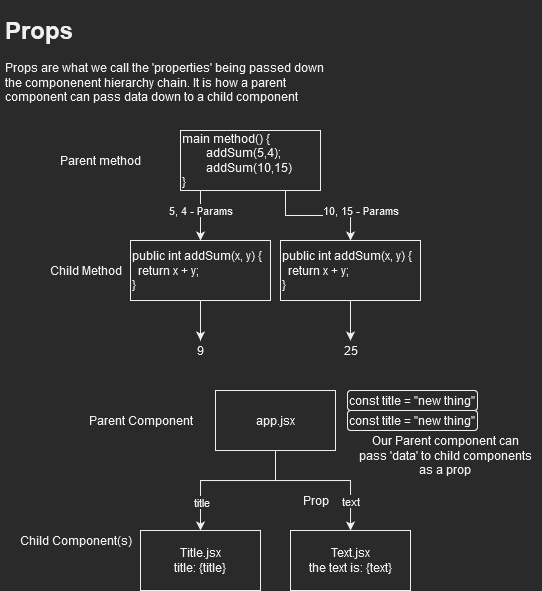

The diagram above was exported from draw.io. Its source (the exported page's mxGraphModel, read from the mxfile embedded in the PNG):
<mxGraphModel dx="981" dy="519" grid="1" gridSize="10" guides="1" tooltips="1" connect="1" arrows="1" fold="1" page="1" pageScale="1" pageWidth="827" pageHeight="1169" math="0" shadow="0">
  <root>
    <mxCell id="0" />
    <mxCell id="1" parent="0" />
    <mxCell id="tsm6r_G4gukV2YfayENg-1" value="&lt;h1&gt;Props&lt;/h1&gt;&lt;p&gt;Props are what we call the 'properties' being passed down the componenent hierarchy chain. It is how a parent component can pass data down to a child component&lt;br&gt;&lt;/p&gt;" style="text;html=1;strokeColor=none;fillColor=none;spacing=5;spacingTop=-20;whiteSpace=wrap;overflow=hidden;rounded=0;" vertex="1" parent="1">
      <mxGeometry x="10" y="10" width="340" height="110" as="geometry" />
    </mxCell>
    <mxCell id="tsm6r_G4gukV2YfayENg-8" style="edgeStyle=orthogonalEdgeStyle;rounded=0;orthogonalLoop=1;jettySize=auto;html=1;" edge="1" parent="1" source="tsm6r_G4gukV2YfayENg-2">
      <mxGeometry relative="1" as="geometry">
        <mxPoint x="210" y="340" as="targetPoint" />
      </mxGeometry>
    </mxCell>
    <mxCell id="tsm6r_G4gukV2YfayENg-2" value="&lt;div&gt;public int addSum(x, y) {&lt;/div&gt;&lt;div&gt;&amp;nbsp; return x + y;&lt;/div&gt;&lt;div&gt;}&lt;br&gt;&lt;/div&gt;" style="rounded=0;whiteSpace=wrap;html=1;align=left;" vertex="1" parent="1">
      <mxGeometry x="140" y="240" width="140" height="60" as="geometry" />
    </mxCell>
    <mxCell id="tsm6r_G4gukV2YfayENg-4" style="edgeStyle=orthogonalEdgeStyle;rounded=0;orthogonalLoop=1;jettySize=auto;html=1;entryX=0.5;entryY=0;entryDx=0;entryDy=0;" edge="1" parent="1" target="tsm6r_G4gukV2YfayENg-2">
      <mxGeometry relative="1" as="geometry">
        <mxPoint x="210" y="190" as="sourcePoint" />
      </mxGeometry>
    </mxCell>
    <mxCell id="tsm6r_G4gukV2YfayENg-7" value="5, 4 - Params" style="edgeLabel;html=1;align=center;verticalAlign=middle;resizable=0;points=[];" vertex="1" connectable="0" parent="tsm6r_G4gukV2YfayENg-4">
      <mxGeometry x="-0.24" y="1" relative="1" as="geometry">
        <mxPoint x="-1" as="offset" />
      </mxGeometry>
    </mxCell>
    <mxCell id="tsm6r_G4gukV2YfayENg-14" style="edgeStyle=orthogonalEdgeStyle;rounded=0;orthogonalLoop=1;jettySize=auto;html=1;exitX=0.75;exitY=1;exitDx=0;exitDy=0;entryX=0.5;entryY=0;entryDx=0;entryDy=0;" edge="1" parent="1" source="tsm6r_G4gukV2YfayENg-3" target="tsm6r_G4gukV2YfayENg-11">
      <mxGeometry relative="1" as="geometry" />
    </mxCell>
    <mxCell id="tsm6r_G4gukV2YfayENg-3" value="&lt;div&gt;main method() {&lt;/div&gt;&lt;div&gt;&lt;span style=&quot;white-space: pre&quot;&gt;&#09;&lt;/span&gt;addSum(5,4);&lt;/div&gt;&lt;div&gt;&lt;span style=&quot;white-space: pre&quot;&gt;&#09;&lt;/span&gt;addSum(10,15)&lt;br&gt;&lt;/div&gt;&lt;div&gt;}&lt;br&gt;&lt;/div&gt;" style="rounded=0;whiteSpace=wrap;html=1;align=left;" vertex="1" parent="1">
      <mxGeometry x="190" y="130" width="140" height="60" as="geometry" />
    </mxCell>
    <mxCell id="tsm6r_G4gukV2YfayENg-5" value="Parent method" style="text;html=1;align=center;verticalAlign=middle;resizable=0;points=[];autosize=1;strokeColor=none;fillColor=none;" vertex="1" parent="1">
      <mxGeometry x="60" y="150" width="100" height="20" as="geometry" />
    </mxCell>
    <mxCell id="tsm6r_G4gukV2YfayENg-6" value="Child Method" style="text;html=1;align=center;verticalAlign=middle;resizable=0;points=[];autosize=1;strokeColor=none;fillColor=none;" vertex="1" parent="1">
      <mxGeometry x="50" y="260" width="90" height="20" as="geometry" />
    </mxCell>
    <mxCell id="tsm6r_G4gukV2YfayENg-9" value="9" style="text;html=1;align=center;verticalAlign=middle;resizable=0;points=[];autosize=1;strokeColor=none;fillColor=none;" vertex="1" parent="1">
      <mxGeometry x="200" y="340" width="20" height="20" as="geometry" />
    </mxCell>
    <mxCell id="tsm6r_G4gukV2YfayENg-10" style="edgeStyle=orthogonalEdgeStyle;rounded=0;orthogonalLoop=1;jettySize=auto;html=1;" edge="1" parent="1" source="tsm6r_G4gukV2YfayENg-11">
      <mxGeometry relative="1" as="geometry">
        <mxPoint x="360" y="340" as="targetPoint" />
      </mxGeometry>
    </mxCell>
    <mxCell id="tsm6r_G4gukV2YfayENg-11" value="&lt;div&gt;public int addSum(x, y) {&lt;/div&gt;&lt;div&gt;&amp;nbsp; return x + y;&lt;/div&gt;&lt;div&gt;}&lt;br&gt;&lt;/div&gt;" style="rounded=0;whiteSpace=wrap;html=1;align=left;" vertex="1" parent="1">
      <mxGeometry x="290" y="240" width="140" height="60" as="geometry" />
    </mxCell>
    <mxCell id="tsm6r_G4gukV2YfayENg-12" value="10, 15 - Params" style="edgeLabel;html=1;align=center;verticalAlign=middle;resizable=0;points=[];" vertex="1" connectable="0" parent="1">
      <mxGeometry x="370" y="209.2" as="geometry" />
    </mxCell>
    <mxCell id="tsm6r_G4gukV2YfayENg-13" value="25" style="text;html=1;align=center;verticalAlign=middle;resizable=0;points=[];autosize=1;strokeColor=none;fillColor=none;" vertex="1" parent="1">
      <mxGeometry x="345" y="340" width="30" height="20" as="geometry" />
    </mxCell>
    <mxCell id="tsm6r_G4gukV2YfayENg-18" style="edgeStyle=orthogonalEdgeStyle;rounded=0;orthogonalLoop=1;jettySize=auto;html=1;entryX=0.5;entryY=0;entryDx=0;entryDy=0;" edge="1" parent="1" source="tsm6r_G4gukV2YfayENg-15" target="tsm6r_G4gukV2YfayENg-16">
      <mxGeometry relative="1" as="geometry">
        <Array as="points">
          <mxPoint x="285" y="480" />
          <mxPoint x="210" y="480" />
        </Array>
      </mxGeometry>
    </mxCell>
    <mxCell id="tsm6r_G4gukV2YfayENg-25" value="title" style="edgeLabel;html=1;align=center;verticalAlign=middle;resizable=0;points=[];" vertex="1" connectable="0" parent="tsm6r_G4gukV2YfayENg-18">
      <mxGeometry x="0.6344" y="1" relative="1" as="geometry">
        <mxPoint as="offset" />
      </mxGeometry>
    </mxCell>
    <mxCell id="tsm6r_G4gukV2YfayENg-19" style="edgeStyle=orthogonalEdgeStyle;rounded=0;orthogonalLoop=1;jettySize=auto;html=1;" edge="1" parent="1" source="tsm6r_G4gukV2YfayENg-15" target="tsm6r_G4gukV2YfayENg-17">
      <mxGeometry relative="1" as="geometry">
        <Array as="points">
          <mxPoint x="285" y="480" />
          <mxPoint x="360" y="480" />
        </Array>
      </mxGeometry>
    </mxCell>
    <mxCell id="tsm6r_G4gukV2YfayENg-26" value="text" style="edgeLabel;html=1;align=center;verticalAlign=middle;resizable=0;points=[];" vertex="1" connectable="0" parent="tsm6r_G4gukV2YfayENg-19">
      <mxGeometry x="0.6215" relative="1" as="geometry">
        <mxPoint as="offset" />
      </mxGeometry>
    </mxCell>
    <mxCell id="tsm6r_G4gukV2YfayENg-15" value="app.jsx" style="rounded=0;whiteSpace=wrap;html=1;" vertex="1" parent="1">
      <mxGeometry x="225" y="390" width="120" height="60" as="geometry" />
    </mxCell>
    <mxCell id="tsm6r_G4gukV2YfayENg-16" value="&lt;div&gt;Title.jsx&lt;/div&gt;title: {title}" style="rounded=0;whiteSpace=wrap;html=1;" vertex="1" parent="1">
      <mxGeometry x="150" y="530" width="120" height="60" as="geometry" />
    </mxCell>
    <mxCell id="tsm6r_G4gukV2YfayENg-17" value="&lt;div&gt;Text.jsx&lt;/div&gt;the text is: {text}" style="rounded=0;whiteSpace=wrap;html=1;" vertex="1" parent="1">
      <mxGeometry x="300" y="530" width="120" height="60" as="geometry" />
    </mxCell>
    <mxCell id="tsm6r_G4gukV2YfayENg-20" value="Parent Component" style="text;html=1;align=center;verticalAlign=middle;resizable=0;points=[];autosize=1;strokeColor=none;fillColor=none;" vertex="1" parent="1">
      <mxGeometry x="90" y="410" width="120" height="20" as="geometry" />
    </mxCell>
    <mxCell id="tsm6r_G4gukV2YfayENg-21" value="Child Component(s)" style="text;html=1;align=center;verticalAlign=middle;resizable=0;points=[];autosize=1;strokeColor=none;fillColor=none;" vertex="1" parent="1">
      <mxGeometry x="20" y="530" width="130" height="20" as="geometry" />
    </mxCell>
    <mxCell id="tsm6r_G4gukV2YfayENg-23" value="const title = &quot;new thing&quot;" style="rounded=1;whiteSpace=wrap;html=1;" vertex="1" parent="1">
      <mxGeometry x="357" y="410" width="130" height="20" as="geometry" />
    </mxCell>
    <mxCell id="tsm6r_G4gukV2YfayENg-24" value="const title = &quot;new thing&quot;" style="rounded=1;whiteSpace=wrap;html=1;" vertex="1" parent="1">
      <mxGeometry x="357" y="390" width="130" height="20" as="geometry" />
    </mxCell>
    <mxCell id="tsm6r_G4gukV2YfayENg-27" value="Prop" style="text;html=1;align=center;verticalAlign=middle;resizable=0;points=[];autosize=1;strokeColor=none;fillColor=none;" vertex="1" parent="1">
      <mxGeometry x="305" y="490" width="40" height="20" as="geometry" />
    </mxCell>
    <mxCell id="tsm6r_G4gukV2YfayENg-28" value="&lt;div&gt;Our Parent component can &lt;br&gt;&lt;/div&gt;&lt;div&gt;pass 'data' to child components &lt;br&gt;&lt;/div&gt;&lt;div&gt;as a prop&lt;br&gt;&lt;/div&gt;" style="text;html=1;align=center;verticalAlign=middle;resizable=0;points=[];autosize=1;strokeColor=none;fillColor=none;" vertex="1" parent="1">
      <mxGeometry x="360" y="430" width="190" height="50" as="geometry" />
    </mxCell>
  </root>
</mxGraphModel>